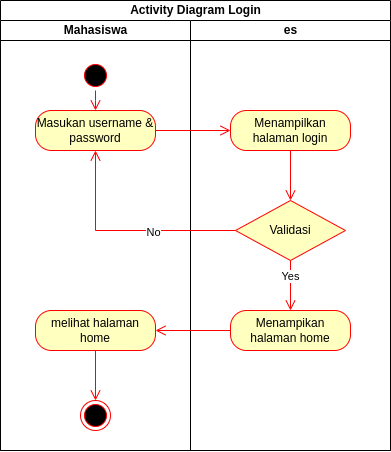

The diagram above was exported from draw.io. Its source (the exported page's mxGraphModel, read from the mxfile embedded in the PNG):
<mxGraphModel dx="4513" dy="-603" grid="1" gridSize="10" guides="1" tooltips="1" connect="1" arrows="1" fold="1" page="1" pageScale="1" pageWidth="850" pageHeight="1100" math="0" shadow="0">
  <root>
    <mxCell id="0" />
    <mxCell id="1" parent="0" />
    <mxCell id="2" value="Activity Diagram Login" style="swimlane;childLayout=stackLayout;resizeParent=1;resizeParentMax=0;startSize=20;html=1;" vertex="1" parent="1">
      <mxGeometry x="-2790" y="2060" width="390" height="450" as="geometry" />
    </mxCell>
    <mxCell id="3" value="Mahasiswa" style="swimlane;startSize=20;html=1;" vertex="1" parent="2">
      <mxGeometry y="20" width="190" height="430" as="geometry" />
    </mxCell>
    <mxCell id="4" value="" style="ellipse;html=1;shape=startState;fillColor=#000000;strokeColor=#ff0000;" vertex="1" parent="3">
      <mxGeometry x="80" y="40" width="30" height="30" as="geometry" />
    </mxCell>
    <mxCell id="5" value="" style="edgeStyle=orthogonalEdgeStyle;html=1;verticalAlign=bottom;endArrow=open;endSize=8;strokeColor=#ff0000;rounded=0;entryX=0.5;entryY=0;entryDx=0;entryDy=0;" edge="1" parent="3" source="4">
      <mxGeometry relative="1" as="geometry">
        <mxPoint x="95" y="90" as="targetPoint" />
      </mxGeometry>
    </mxCell>
    <mxCell id="6" value="" style="ellipse;html=1;shape=endState;fillColor=#000000;strokeColor=#ff0000;" vertex="1" parent="3">
      <mxGeometry x="80" y="380" width="30" height="30" as="geometry" />
    </mxCell>
    <mxCell id="7" value="Masukan username &amp;amp; password" style="rounded=1;whiteSpace=wrap;html=1;arcSize=40;fontColor=#000000;fillColor=#ffffc0;strokeColor=#ff0000;" vertex="1" parent="3">
      <mxGeometry x="35" y="90" width="120" height="40" as="geometry" />
    </mxCell>
    <mxCell id="8" value="melihat halaman home" style="rounded=1;whiteSpace=wrap;html=1;arcSize=40;fontColor=#000000;fillColor=#ffffc0;strokeColor=#ff0000;" vertex="1" parent="3">
      <mxGeometry x="35" y="290" width="120" height="40" as="geometry" />
    </mxCell>
    <mxCell id="9" value="" style="edgeStyle=orthogonalEdgeStyle;html=1;verticalAlign=bottom;endArrow=open;endSize=8;strokeColor=#ff0000;rounded=0;entryX=0.5;entryY=0;entryDx=0;entryDy=0;exitX=0.5;exitY=1;exitDx=0;exitDy=0;" edge="1" parent="3" source="8" target="6">
      <mxGeometry relative="1" as="geometry">
        <mxPoint x="300" y="190" as="targetPoint" />
        <mxPoint x="300" y="140" as="sourcePoint" />
      </mxGeometry>
    </mxCell>
    <mxCell id="10" style="edgeStyle=orthogonalEdgeStyle;rounded=0;orthogonalLoop=1;jettySize=auto;html=1;exitX=1;exitY=0.5;exitDx=0;exitDy=0;entryX=0;entryY=0.5;entryDx=0;entryDy=0;" edge="1" parent="2">
      <mxGeometry relative="1" as="geometry">
        <mxPoint x="152.5" y="130" as="sourcePoint" />
      </mxGeometry>
    </mxCell>
    <mxCell id="11" style="edgeStyle=orthogonalEdgeStyle;rounded=0;orthogonalLoop=1;jettySize=auto;html=1;exitX=0;exitY=0.5;exitDx=0;exitDy=0;entryX=0.5;entryY=1;entryDx=0;entryDy=0;" edge="1" parent="2">
      <mxGeometry relative="1" as="geometry">
        <mxPoint x="95" y="150" as="targetPoint" />
      </mxGeometry>
    </mxCell>
    <mxCell id="12" value="NO" style="edgeLabel;html=1;align=center;verticalAlign=middle;resizable=0;points=[];" vertex="1" connectable="0" parent="11">
      <mxGeometry x="-0.1902" y="-3" relative="1" as="geometry">
        <mxPoint as="offset" />
      </mxGeometry>
    </mxCell>
    <mxCell id="13" style="edgeStyle=orthogonalEdgeStyle;rounded=0;orthogonalLoop=1;jettySize=auto;html=1;exitX=0;exitY=0.5;exitDx=0;exitDy=0;entryX=1;entryY=0.5;entryDx=0;entryDy=0;" edge="1" parent="2">
      <mxGeometry relative="1" as="geometry">
        <mxPoint x="225" y="340" as="sourcePoint" />
      </mxGeometry>
    </mxCell>
    <mxCell id="14" value="es" style="swimlane;startSize=20;html=1;" vertex="1" parent="2">
      <mxGeometry x="190" y="20" width="200" height="430" as="geometry" />
    </mxCell>
    <mxCell id="15" style="edgeStyle=orthogonalEdgeStyle;rounded=0;orthogonalLoop=1;jettySize=auto;html=1;exitX=0.5;exitY=1;exitDx=0;exitDy=0;entryX=0.5;entryY=0;entryDx=0;entryDy=0;" edge="1" parent="14">
      <mxGeometry relative="1" as="geometry">
        <mxPoint x="100" y="130" as="sourcePoint" />
      </mxGeometry>
    </mxCell>
    <mxCell id="16" value="YES" style="edgeStyle=orthogonalEdgeStyle;rounded=0;orthogonalLoop=1;jettySize=auto;html=1;exitX=0.5;exitY=1;exitDx=0;exitDy=0;entryX=0.5;entryY=0;entryDx=0;entryDy=0;" edge="1" parent="14">
      <mxGeometry relative="1" as="geometry">
        <mxPoint x="100" y="230" as="sourcePoint" />
      </mxGeometry>
    </mxCell>
    <mxCell id="17" value="Menampilkan halaman login" style="rounded=1;whiteSpace=wrap;html=1;arcSize=40;fontColor=#000000;fillColor=#ffffc0;strokeColor=#ff0000;" vertex="1" parent="14">
      <mxGeometry x="40" y="90" width="120" height="40" as="geometry" />
    </mxCell>
    <mxCell id="18" value="Validasi" style="rhombus;whiteSpace=wrap;html=1;fontColor=#000000;fillColor=#ffffc0;strokeColor=#ff0000;" vertex="1" parent="14">
      <mxGeometry x="45" y="180" width="110" height="60" as="geometry" />
    </mxCell>
    <mxCell id="19" value="" style="edgeStyle=orthogonalEdgeStyle;html=1;verticalAlign=bottom;endArrow=open;endSize=8;strokeColor=#ff0000;rounded=0;entryX=0.5;entryY=0;entryDx=0;entryDy=0;exitX=0.5;exitY=1;exitDx=0;exitDy=0;" edge="1" parent="14" source="17" target="18">
      <mxGeometry relative="1" as="geometry">
        <mxPoint x="345" y="190" as="targetPoint" />
        <mxPoint x="345" y="150" as="sourcePoint" />
      </mxGeometry>
    </mxCell>
    <mxCell id="20" value="Menampikan halaman home" style="rounded=1;whiteSpace=wrap;html=1;arcSize=40;fontColor=#000000;fillColor=#ffffc0;strokeColor=#ff0000;" vertex="1" parent="14">
      <mxGeometry x="40" y="290" width="120" height="40" as="geometry" />
    </mxCell>
    <mxCell id="21" value="Yes" style="edgeStyle=orthogonalEdgeStyle;html=1;verticalAlign=bottom;endArrow=open;endSize=8;strokeColor=#ff0000;rounded=0;entryX=0.5;entryY=0;entryDx=0;entryDy=0;exitX=0.5;exitY=1;exitDx=0;exitDy=0;" edge="1" parent="14" source="18" target="20">
      <mxGeometry relative="1" as="geometry">
        <mxPoint x="110" y="190" as="targetPoint" />
        <mxPoint x="110" y="140" as="sourcePoint" />
      </mxGeometry>
    </mxCell>
    <mxCell id="22" value="" style="edgeStyle=orthogonalEdgeStyle;html=1;verticalAlign=bottom;endArrow=open;endSize=8;strokeColor=#ff0000;rounded=0;entryX=1;entryY=0.5;entryDx=0;entryDy=0;exitX=0;exitY=0.5;exitDx=0;exitDy=0;" edge="1" parent="2" source="20" target="8">
      <mxGeometry relative="1" as="geometry">
        <mxPoint x="300" y="210" as="targetPoint" />
        <mxPoint x="300" y="160" as="sourcePoint" />
      </mxGeometry>
    </mxCell>
    <mxCell id="23" value="" style="edgeStyle=orthogonalEdgeStyle;html=1;verticalAlign=bottom;endArrow=open;endSize=8;strokeColor=#ff0000;rounded=0;entryX=0;entryY=0.5;entryDx=0;entryDy=0;exitX=1;exitY=0.5;exitDx=0;exitDy=0;" edge="1" parent="2" source="7" target="17">
      <mxGeometry relative="1" as="geometry">
        <mxPoint x="300" y="210" as="targetPoint" />
        <mxPoint x="300" y="160" as="sourcePoint" />
      </mxGeometry>
    </mxCell>
    <mxCell id="24" value="" style="edgeStyle=orthogonalEdgeStyle;html=1;verticalAlign=bottom;endArrow=open;endSize=8;strokeColor=#ff0000;rounded=0;entryX=0.5;entryY=1;entryDx=0;entryDy=0;exitX=0;exitY=0.5;exitDx=0;exitDy=0;" edge="1" parent="2" source="18" target="7">
      <mxGeometry relative="1" as="geometry">
        <mxPoint x="300" y="210" as="targetPoint" />
        <mxPoint x="300" y="160" as="sourcePoint" />
      </mxGeometry>
    </mxCell>
    <mxCell id="25" value="No" style="edgeLabel;html=1;align=center;verticalAlign=middle;resizable=0;points=[];" vertex="1" connectable="0" parent="24">
      <mxGeometry x="-0.2505" y="2" relative="1" as="geometry">
        <mxPoint as="offset" />
      </mxGeometry>
    </mxCell>
  </root>
</mxGraphModel>